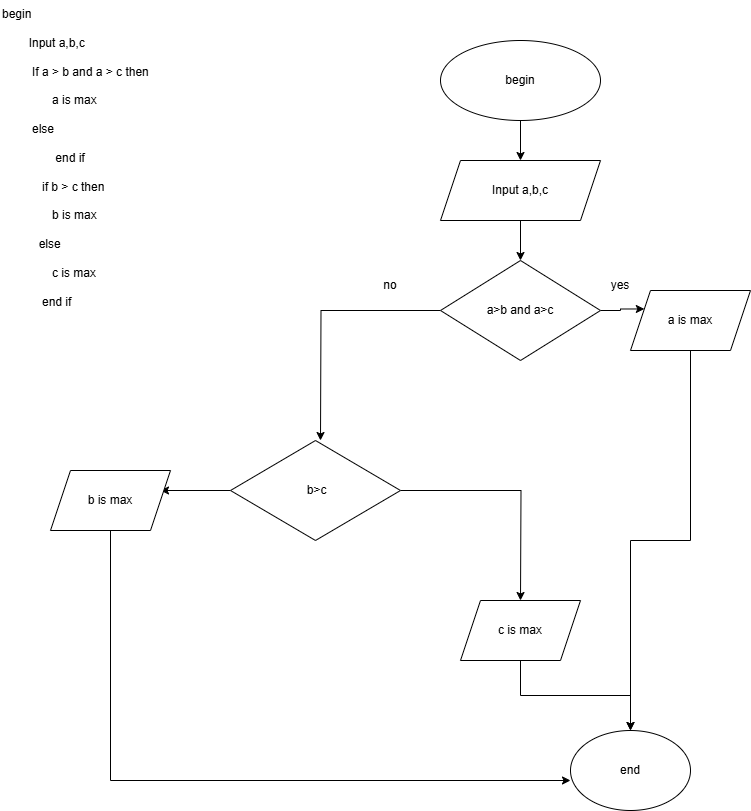

The diagram above was exported from draw.io. Its source (the exported page's mxGraphModel, read from the mxfile embedded in the PNG):
<mxGraphModel dx="786" dy="502" grid="1" gridSize="10" guides="1" tooltips="1" connect="1" arrows="1" fold="1" page="1" pageScale="1" pageWidth="827" pageHeight="1169" math="0" shadow="0">
  <root>
    <mxCell id="0" />
    <mxCell id="1" parent="0" />
    <mxCell id="EgfESUW6Nn7IszjYT6aR-1" value="begin&lt;div&gt;&lt;br&gt;&lt;/div&gt;&lt;div&gt;&amp;nbsp; &amp;nbsp; &amp;nbsp; &amp;nbsp; Input a,b,c&lt;/div&gt;&lt;div&gt;&lt;br&gt;&lt;/div&gt;&lt;div&gt;&amp;nbsp; &amp;nbsp; &amp;nbsp; &amp;nbsp; &amp;nbsp;If a &amp;gt; b and a &amp;gt; c then&lt;/div&gt;&lt;div&gt;&amp;nbsp;&amp;nbsp;&lt;/div&gt;&lt;div&gt;&amp;nbsp; &amp;nbsp; &amp;nbsp; &amp;nbsp; &amp;nbsp; &amp;nbsp; &amp;nbsp; &amp;nbsp;a is max&lt;/div&gt;&lt;div&gt;&lt;br&gt;&lt;/div&gt;&lt;div&gt;&amp;nbsp; &amp;nbsp; &amp;nbsp; &amp;nbsp; &amp;nbsp;else&lt;/div&gt;&lt;div&gt;&amp;nbsp; &amp;nbsp; &amp;nbsp; &amp;nbsp; &amp;nbsp; &amp;nbsp; &amp;nbsp; &amp;nbsp;&lt;/div&gt;&lt;div&gt;&amp;nbsp; &amp;nbsp; &amp;nbsp; &amp;nbsp; &amp;nbsp; &amp;nbsp; &amp;nbsp; &amp;nbsp; end if&amp;nbsp;&lt;/div&gt;&lt;div&gt;&lt;br&gt;&lt;/div&gt;&lt;div&gt;&amp;nbsp; &amp;nbsp; &amp;nbsp; &amp;nbsp; &amp;nbsp; &amp;nbsp; if b &amp;gt; c then&amp;nbsp;&lt;/div&gt;&lt;div&gt;&lt;br&gt;&lt;/div&gt;&lt;div&gt;&amp;nbsp; &amp;nbsp; &amp;nbsp; &amp;nbsp; &amp;nbsp; &amp;nbsp; &amp;nbsp; &amp;nbsp;b is max&lt;/div&gt;&lt;div&gt;&lt;br&gt;&lt;/div&gt;&lt;div&gt;&amp;nbsp; &amp;nbsp; &amp;nbsp; &amp;nbsp; &amp;nbsp; &amp;nbsp;else&amp;nbsp;&lt;/div&gt;&lt;div&gt;&lt;br&gt;&lt;/div&gt;&lt;div&gt;&amp;nbsp; &amp;nbsp; &amp;nbsp; &amp;nbsp; &amp;nbsp; &amp;nbsp; &amp;nbsp; &amp;nbsp;c is max&lt;/div&gt;&lt;div&gt;&lt;br&gt;&lt;/div&gt;&lt;div&gt;&amp;nbsp; &amp;nbsp; &amp;nbsp; &amp;nbsp; &amp;nbsp; &amp;nbsp; end if&lt;span style=&quot;background-color: transparent; color: light-dark(rgb(0, 0, 0), rgb(255, 255, 255));&quot;&gt;&amp;nbsp;&lt;/span&gt;&lt;/div&gt;&lt;div&gt;&lt;br&gt;&lt;/div&gt;&lt;div&gt;end&lt;/div&gt;&lt;div&gt;&lt;br&gt;&lt;/div&gt;&lt;div&gt;&lt;br&gt;&lt;/div&gt;&lt;div&gt;&lt;br&gt;&lt;/div&gt;" style="text;html=1;whiteSpace=wrap;overflow=hidden;rounded=0;" vertex="1" parent="1">
      <mxGeometry x="40" y="40" width="240" height="320" as="geometry" />
    </mxCell>
    <mxCell id="EgfESUW6Nn7IszjYT6aR-4" style="edgeStyle=orthogonalEdgeStyle;rounded=0;orthogonalLoop=1;jettySize=auto;html=1;exitX=0.5;exitY=1;exitDx=0;exitDy=0;entryX=0.5;entryY=0;entryDx=0;entryDy=0;" edge="1" parent="1" source="EgfESUW6Nn7IszjYT6aR-2" target="EgfESUW6Nn7IszjYT6aR-3">
      <mxGeometry relative="1" as="geometry" />
    </mxCell>
    <mxCell id="EgfESUW6Nn7IszjYT6aR-2" value="begin" style="ellipse;whiteSpace=wrap;html=1;" vertex="1" parent="1">
      <mxGeometry x="480" y="80" width="160" height="80" as="geometry" />
    </mxCell>
    <mxCell id="EgfESUW6Nn7IszjYT6aR-6" style="edgeStyle=orthogonalEdgeStyle;rounded=0;orthogonalLoop=1;jettySize=auto;html=1;exitX=0.5;exitY=1;exitDx=0;exitDy=0;entryX=0.5;entryY=0;entryDx=0;entryDy=0;" edge="1" parent="1" source="EgfESUW6Nn7IszjYT6aR-3" target="EgfESUW6Nn7IszjYT6aR-5">
      <mxGeometry relative="1" as="geometry" />
    </mxCell>
    <mxCell id="EgfESUW6Nn7IszjYT6aR-3" value="Input a,b,c" style="shape=parallelogram;perimeter=parallelogramPerimeter;whiteSpace=wrap;html=1;fixedSize=1;" vertex="1" parent="1">
      <mxGeometry x="480" y="200" width="160" height="60" as="geometry" />
    </mxCell>
    <mxCell id="EgfESUW6Nn7IszjYT6aR-7" style="edgeStyle=orthogonalEdgeStyle;rounded=0;orthogonalLoop=1;jettySize=auto;html=1;exitX=0;exitY=0.5;exitDx=0;exitDy=0;" edge="1" parent="1" source="EgfESUW6Nn7IszjYT6aR-5">
      <mxGeometry relative="1" as="geometry">
        <mxPoint x="360" y="480" as="targetPoint" />
      </mxGeometry>
    </mxCell>
    <mxCell id="EgfESUW6Nn7IszjYT6aR-10" style="edgeStyle=orthogonalEdgeStyle;rounded=0;orthogonalLoop=1;jettySize=auto;html=1;exitX=1;exitY=0.5;exitDx=0;exitDy=0;entryX=0;entryY=0.25;entryDx=0;entryDy=0;" edge="1" parent="1" source="EgfESUW6Nn7IszjYT6aR-5" target="EgfESUW6Nn7IszjYT6aR-9">
      <mxGeometry relative="1" as="geometry" />
    </mxCell>
    <mxCell id="EgfESUW6Nn7IszjYT6aR-5" value="a&amp;gt;b and a&amp;gt;c" style="rhombus;whiteSpace=wrap;html=1;" vertex="1" parent="1">
      <mxGeometry x="480" y="300" width="160" height="100" as="geometry" />
    </mxCell>
    <mxCell id="EgfESUW6Nn7IszjYT6aR-19" style="edgeStyle=orthogonalEdgeStyle;rounded=0;orthogonalLoop=1;jettySize=auto;html=1;exitX=0.5;exitY=1;exitDx=0;exitDy=0;" edge="1" parent="1" source="EgfESUW6Nn7IszjYT6aR-9" target="EgfESUW6Nn7IszjYT6aR-18">
      <mxGeometry relative="1" as="geometry" />
    </mxCell>
    <mxCell id="EgfESUW6Nn7IszjYT6aR-9" value="a is max" style="shape=parallelogram;perimeter=parallelogramPerimeter;whiteSpace=wrap;html=1;fixedSize=1;" vertex="1" parent="1">
      <mxGeometry x="670" y="330" width="120" height="60" as="geometry" />
    </mxCell>
    <mxCell id="EgfESUW6Nn7IszjYT6aR-12" style="edgeStyle=orthogonalEdgeStyle;rounded=0;orthogonalLoop=1;jettySize=auto;html=1;exitX=1;exitY=0.5;exitDx=0;exitDy=0;" edge="1" parent="1" source="EgfESUW6Nn7IszjYT6aR-11">
      <mxGeometry relative="1" as="geometry">
        <mxPoint x="560" y="640" as="targetPoint" />
      </mxGeometry>
    </mxCell>
    <mxCell id="EgfESUW6Nn7IszjYT6aR-13" style="edgeStyle=orthogonalEdgeStyle;rounded=0;orthogonalLoop=1;jettySize=auto;html=1;exitX=0;exitY=0.5;exitDx=0;exitDy=0;" edge="1" parent="1" source="EgfESUW6Nn7IszjYT6aR-11">
      <mxGeometry relative="1" as="geometry">
        <mxPoint x="200" y="530" as="targetPoint" />
      </mxGeometry>
    </mxCell>
    <mxCell id="EgfESUW6Nn7IszjYT6aR-11" value="&amp;nbsp;b&amp;gt;c" style="rhombus;whiteSpace=wrap;html=1;" vertex="1" parent="1">
      <mxGeometry x="270" y="480" width="170" height="100" as="geometry" />
    </mxCell>
    <mxCell id="EgfESUW6Nn7IszjYT6aR-14" value="no" style="text;html=1;align=center;verticalAlign=middle;whiteSpace=wrap;rounded=0;" vertex="1" parent="1">
      <mxGeometry x="400" y="310" width="60" height="30" as="geometry" />
    </mxCell>
    <mxCell id="EgfESUW6Nn7IszjYT6aR-15" value="yes" style="text;html=1;align=center;verticalAlign=middle;whiteSpace=wrap;rounded=0;" vertex="1" parent="1">
      <mxGeometry x="630" y="310" width="60" height="30" as="geometry" />
    </mxCell>
    <mxCell id="EgfESUW6Nn7IszjYT6aR-16" value="b is max" style="shape=parallelogram;perimeter=parallelogramPerimeter;whiteSpace=wrap;html=1;fixedSize=1;" vertex="1" parent="1">
      <mxGeometry x="90" y="510" width="120" height="60" as="geometry" />
    </mxCell>
    <mxCell id="EgfESUW6Nn7IszjYT6aR-21" style="edgeStyle=orthogonalEdgeStyle;rounded=0;orthogonalLoop=1;jettySize=auto;html=1;exitX=0.5;exitY=1;exitDx=0;exitDy=0;entryX=0.5;entryY=0;entryDx=0;entryDy=0;" edge="1" parent="1" source="EgfESUW6Nn7IszjYT6aR-17" target="EgfESUW6Nn7IszjYT6aR-18">
      <mxGeometry relative="1" as="geometry" />
    </mxCell>
    <mxCell id="EgfESUW6Nn7IszjYT6aR-17" value="c is max" style="shape=parallelogram;perimeter=parallelogramPerimeter;whiteSpace=wrap;html=1;fixedSize=1;" vertex="1" parent="1">
      <mxGeometry x="500" y="640" width="120" height="60" as="geometry" />
    </mxCell>
    <mxCell id="EgfESUW6Nn7IszjYT6aR-18" value="end" style="ellipse;whiteSpace=wrap;html=1;" vertex="1" parent="1">
      <mxGeometry x="610" y="770" width="120" height="80" as="geometry" />
    </mxCell>
    <mxCell id="EgfESUW6Nn7IszjYT6aR-20" style="edgeStyle=orthogonalEdgeStyle;rounded=0;orthogonalLoop=1;jettySize=auto;html=1;exitX=0.5;exitY=1;exitDx=0;exitDy=0;entryX=0;entryY=0.625;entryDx=0;entryDy=0;entryPerimeter=0;" edge="1" parent="1" source="EgfESUW6Nn7IszjYT6aR-16" target="EgfESUW6Nn7IszjYT6aR-18">
      <mxGeometry relative="1" as="geometry" />
    </mxCell>
  </root>
</mxGraphModel>